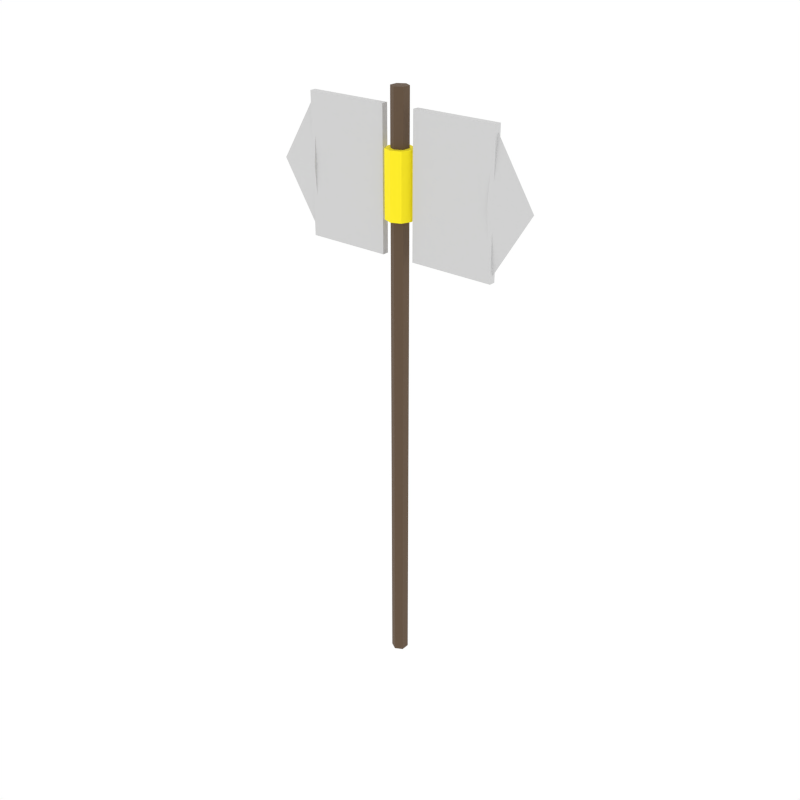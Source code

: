 # Source: steel_battle_axe.blend  (saved by Blender 5.1.30; exported with 4.5.12 LTS)
import bpy
from mathutils import Matrix  # noqa: F401  (used for matrix-valued properties, if any)

bpy.ops.wm.read_factory_settings(use_empty=True)
scene = bpy.context.scene
scene.name = 'Scene'

# ---- collections
col_collection_1 = bpy.data.collections.new('Collection 1'); scene.collection.children.link(col_collection_1)

# ---- materials (node trees are filled in below, after node groups)
mat_leathergrip = bpy.data.materials.new('LeatherGrip')
mat_goldtrim = bpy.data.materials.new('GoldTrim')
mat_steelmetal = bpy.data.materials.new('SteelMetal')

# ---- material node trees
mat_leathergrip.use_nodes = True; mat_leathergrip.node_tree.nodes.clear()
_N = mat_leathergrip.node_tree.nodes; _L = mat_leathergrip.node_tree.links
n0 = _N.new('ShaderNodeBsdfPrincipled'); n0.name = 'Principled BSDF'; n0.location = (-200, 100)
n0.inputs[0].default_value = (0.1098, 0.06667, 0.03529, 1.0)
n0.inputs[2].default_value = 0.8
n1 = _N.new('ShaderNodeOutputMaterial'); n1.name = 'Material Output'; n1.location = (200, 100)
_L.new(n0.outputs[0], n1.inputs[0])
n1.is_active_output = True
mat_goldtrim.use_nodes = True; mat_goldtrim.node_tree.nodes.clear()
_N = mat_goldtrim.node_tree.nodes; _L = mat_goldtrim.node_tree.links
n0 = _N.new('ShaderNodeBsdfPrincipled'); n0.name = 'Principled BSDF'; n0.location = (-200, 100)
n0.inputs[0].default_value = (1.0, 0.8431, 0.0, 1.0)
n0.inputs[2].default_value = 0.8
n1 = _N.new('ShaderNodeOutputMaterial'); n1.name = 'Material Output'; n1.location = (200, 100)
_L.new(n0.outputs[0], n1.inputs[0])
n1.is_active_output = True
mat_steelmetal.use_nodes = True; mat_steelmetal.node_tree.nodes.clear()
_N = mat_steelmetal.node_tree.nodes; _L = mat_steelmetal.node_tree.links
n0 = _N.new('ShaderNodeBsdfPrincipled'); n0.name = 'Principled BSDF'; n0.location = (-200, 100)
n0.inputs[0].default_value = (0.6275, 0.6275, 0.6275, 1.0)
n0.inputs[2].default_value = 0.8
n1 = _N.new('ShaderNodeOutputMaterial'); n1.name = 'Material Output'; n1.location = (200, 100)
_L.new(n0.outputs[0], n1.inputs[0])
n1.is_active_output = True

# ---- world
world_world = bpy.data.worlds.new('World'); scene.world = world_world
world_world.use_nodes = True; world_world.node_tree.nodes.clear()
_N = world_world.node_tree.nodes; _L = world_world.node_tree.links
n0 = _N.new('ShaderNodeOutputWorld'); n0.name = 'World Output'; n0.location = (280, 0)
n1 = _N.new('ShaderNodeBackground'); n1.name = 'Background'; n1.location = (0, 0)
n1.inputs[0].default_value = (1.0, 1.0, 1.0, 1.0)
n2 = _N.new('NodeFrame'); n2.name = 'Frame'; n2.location = (0, 0)
n2.label = 'Versioning: Use Nodes was removed'
n2.width = 150
n0.parent = n2
n1.parent = n2
_L.new(n1.outputs[0], n0.inputs[0])
n0.is_active_output = True
world_world.color = (1.0, 1.0, 1.0)
world_world.use_sun_shadow = False
world_world.sun_shadow_jitter_overblur = 0.0
world_world.cycles.sampling_method = 'NONE'
world_world.cycles.sample_map_resolution = 256

# ---- meshes
me_cylinder_080 = bpy.data.meshes.new('Cylinder.080')
me_cylinder_080.from_pydata([(0.0, 0.02, -0.7), (0.0, 0.02, 0.7), (0.01732, 0.01, -0.7), (0.01732, 0.01, 0.7), (0.01732, -0.01, -0.7), (0.01732, -0.01, 0.7), (0.0, -0.02, -0.7), (0.0, -0.02, 0.7), (-0.01732, -0.01, -0.7), (-0.01732, -0.01, 0.7), (-0.01732, 0.01, -0.7), (-0.01732, 0.01, 0.7)], [], [(0, 1, 3, 2), (2, 3, 5, 4), (4, 5, 7, 6), (6, 7, 9, 8), (3, 1, 11, 9, 7, 5), (8, 9, 11, 10), (10, 11, 1, 0), (0, 2, 4, 6, 8, 10)])
_uv = me_cylinder_080.uv_layers.new(name='UVMap')
_uv.uv.foreach_set('vector', [1.0, 0.5, 1.0, 1.0, 0.8333, 1.0, 0.8333, 0.5, 0.8333, 0.5, 0.8333, 1.0, 0.6667, 1.0, 0.6667, 0.5, 0.6667, 0.5, 0.6667, 1.0, 0.5, 1.0, 0.5, 0.5, 0.5, 0.5, 0.5, 1.0, 0.3333, 1.0, 0.3333, 0.5, 0.4578, 0.37, 0.25, 0.49, 0.04215, 0.37, 0.04215, 0.13, 0.25, 0.01, 0.4578, 0.13, 0.3333, 0.5, 0.3333, 1.0, 0.1667, 1.0, 0.1667, 0.5, 0.1667, 0.5, 0.1667, 1.0, -8.941e-08, 1.0, -8.941e-08, 0.5, 0.75, 0.49, 0.9578, 0.37, 0.9578, 0.13, 0.75, 0.01, 0.5422, 0.13, 0.5422, 0.37])
me_cylinder_080.materials.append(mat_leathergrip)
me_cylinder_080.update()
me_cylinder_081 = bpy.data.meshes.new('Cylinder.081')
me_cylinder_081.from_pydata([(0.0, 0.032, -0.075), (0.0, 0.032, 0.075), (0.02263, 0.02263, -0.075), (0.02263, 0.02263, 0.075), (0.032, 0.0, -0.075), (0.032, 0.0, 0.075), (0.02263, -0.02263, -0.075), (0.02263, -0.02263, 0.075), (0.0, -0.032, -0.075), (0.0, -0.032, 0.075), (-0.02263, -0.02263, -0.075), (-0.02263, -0.02263, 0.075), (-0.032, 0.0, -0.075), (-0.032, 0.0, 0.075), (-0.02263, 0.02263, -0.075), (-0.02263, 0.02263, 0.075)], [], [(0, 1, 3, 2), (2, 3, 5, 4), (4, 5, 7, 6), (6, 7, 9, 8), (8, 9, 11, 10), (10, 11, 13, 12), (3, 1, 15, 13, 11, 9, 7, 5), (12, 13, 15, 14), (14, 15, 1, 0), (0, 2, 4, 6, 8, 10, 12, 14)])
_uv = me_cylinder_081.uv_layers.new(name='UVMap')
_uv.uv.foreach_set('vector', [1.0, 0.5, 1.0, 1.0, 0.875, 1.0, 0.875, 0.5, 0.875, 0.5, 0.875, 1.0, 0.75, 1.0, 0.75, 0.5, 0.75, 0.5, 0.75, 1.0, 0.625, 1.0, 0.625, 0.5, 0.625, 0.5, 0.625, 1.0, 0.5, 1.0, 0.5, 0.5, 0.5, 0.5, 0.5, 1.0, 0.375, 1.0, 0.375, 0.5, 0.375, 0.5, 0.375, 1.0, 0.25, 1.0, 0.25, 0.5, 0.4197, 0.4197, 0.25, 0.49, 0.08029, 0.4197, 0.01, 0.25, 0.08029, 0.08029, 0.25, 0.01, 0.4197, 0.08029, 0.49, 0.25, 0.25, 0.5, 0.25, 1.0, 0.125, 1.0, 0.125, 0.5, 0.125, 0.5, 0.125, 1.0, 0.0, 1.0, 0.0, 0.5, 0.75, 0.49, 0.9197, 0.4197, 0.99, 0.25, 0.9197, 0.08029, 0.75, 0.01, 0.5803, 0.08029, 0.51, 0.25, 0.5803, 0.4197])
me_cylinder_081.materials.append(mat_goldtrim)
me_cylinder_081.update()
me_cube_075 = bpy.data.meshes.new('Cube.075')
me_cube_075.from_pydata([(-0.1, -0.0075, -0.16), (-0.1, -0.0075, 0.16), (-0.1, 0.0075, -0.16), (-0.1, 0.0075, 0.16), (0.1, -0.0075, -0.16), (0.1, -0.0075, 0.16), (0.1, 0.0075, -0.16), (0.1, 0.0075, 0.16)], [], [(0, 1, 3, 2), (2, 3, 7, 6), (6, 7, 5, 4), (4, 5, 1, 0), (2, 6, 4, 0), (7, 3, 1, 5)])
_uv = me_cube_075.uv_layers.new(name='UVMap')
_uv.uv.foreach_set('vector', [0.375, 0.0, 0.625, 0.0, 0.625, 0.25, 0.375, 0.25, 0.375, 0.25, 0.625, 0.25, 0.625, 0.5, 0.375, 0.5, 0.375, 0.5, 0.625, 0.5, 0.625, 0.75, 0.375, 0.75, 0.375, 0.75, 0.625, 0.75, 0.625, 1.0, 0.375, 1.0, 0.125, 0.5, 0.375, 0.5, 0.375, 0.75, 0.125, 0.75, 0.625, 0.5, 0.875, 0.5, 0.875, 0.75, 0.625, 0.75])
me_cube_075.materials.append(mat_steelmetal)
me_cube_075.update()
me_cone_041 = bpy.data.meshes.new('Cone.041')
me_cone_041.from_pydata([(0.05, 0.0128, 2.186e-09), (0.05, 0.0, 0.16), (0.05, -0.0128, 2.186e-09), (0.05, 0.0, -0.16), (-0.05, 0.0, -2.186e-09)], [], [(0, 4, 1), (1, 4, 2), (0, 1, 2, 3), (2, 4, 3), (3, 4, 0)])
_uv = me_cone_041.uv_layers.new(name='UVMap')
_uv.uv.foreach_set('vector', [0.25, 0.49, 0.25, 0.25, 0.49, 0.25, 0.49, 0.25, 0.25, 0.25, 0.25, 0.01, 0.75, 0.49, 0.99, 0.25, 0.75, 0.01, 0.51, 0.25, 0.25, 0.01, 0.25, 0.25, 0.01, 0.25, 0.01, 0.25, 0.25, 0.25, 0.25, 0.49])
me_cone_041.materials.append(mat_steelmetal)
me_cone_041.update()
me_cube_076 = bpy.data.meshes.new('Cube.076')
me_cube_076.from_pydata([(-0.1, -0.0075, -0.16), (-0.1, -0.0075, 0.16), (-0.1, 0.0075, -0.16), (-0.1, 0.0075, 0.16), (0.1, -0.0075, -0.16), (0.1, -0.0075, 0.16), (0.1, 0.0075, -0.16), (0.1, 0.0075, 0.16)], [], [(0, 1, 3, 2), (2, 3, 7, 6), (6, 7, 5, 4), (4, 5, 1, 0), (2, 6, 4, 0), (7, 3, 1, 5)])
_uv = me_cube_076.uv_layers.new(name='UVMap')
_uv.uv.foreach_set('vector', [0.375, 0.0, 0.625, 0.0, 0.625, 0.25, 0.375, 0.25, 0.375, 0.25, 0.625, 0.25, 0.625, 0.5, 0.375, 0.5, 0.375, 0.5, 0.625, 0.5, 0.625, 0.75, 0.375, 0.75, 0.375, 0.75, 0.625, 0.75, 0.625, 1.0, 0.375, 1.0, 0.125, 0.5, 0.375, 0.5, 0.375, 0.75, 0.125, 0.75, 0.625, 0.5, 0.875, 0.5, 0.875, 0.75, 0.625, 0.75])
me_cube_076.materials.append(mat_steelmetal)
me_cube_076.update()
me_cone_042 = bpy.data.meshes.new('Cone.042')
me_cone_042.from_pydata([(-0.05, 0.0128, 2.186e-09), (-0.05, 0.0, -0.16), (-0.05, -0.0128, 2.186e-09), (-0.05, 0.0, 0.16), (0.05, 0.0, -2.186e-09)], [], [(0, 4, 1), (1, 4, 2), (0, 1, 2, 3), (2, 4, 3), (3, 4, 0)])
_uv = me_cone_042.uv_layers.new(name='UVMap')
_uv.uv.foreach_set('vector', [0.25, 0.49, 0.25, 0.25, 0.49, 0.25, 0.49, 0.25, 0.25, 0.25, 0.25, 0.01, 0.75, 0.49, 0.99, 0.25, 0.75, 0.01, 0.51, 0.25, 0.25, 0.01, 0.25, 0.25, 0.01, 0.25, 0.01, 0.25, 0.25, 0.25, 0.25, 0.49])
me_cone_042.materials.append(mat_steelmetal)
me_cone_042.update()

# ---- objects
ob_cylinder = bpy.data.objects.new('Cylinder', me_cylinder_080)
ob_cylinder_001 = bpy.data.objects.new('Cylinder.001', me_cylinder_081)
ob_cube = bpy.data.objects.new('Cube', me_cube_075)
ob_cone = bpy.data.objects.new('Cone', me_cone_041)
ob_cube_001 = bpy.data.objects.new('Cube.001', me_cube_076)
ob_cone_001 = bpy.data.objects.new('Cone.001', me_cone_042)

# ---- transforms, parenting, visibility, modifiers, constraints
ob_cylinder.location = (0.0, 0.0, 0.3)
ob_cylinder_001.location = (0.0, 0.0, 0.8)
ob_cube.location = (-0.14, 0.0, 0.8)
ob_cone.location = (-0.28, 0.0, 0.8)
ob_cube_001.location = (0.14, 0.0, 0.8)
ob_cone_001.location = (0.28, 0.0, 0.8)

# ---- collection membership
scene.collection.objects.link(ob_cylinder)
scene.collection.objects.link(ob_cylinder_001)
scene.collection.objects.link(ob_cube)
scene.collection.objects.link(ob_cone)
scene.collection.objects.link(ob_cube_001)
scene.collection.objects.link(ob_cone_001)

# ---- scene / render settings (as saved in the file)
scene.frame_start = 1; scene.frame_end = 250; scene.frame_set(0)
scene.render.engine = 'CYCLES'
scene.render.resolution_x = 1000
scene.render.resolution_y = 1000
scene.render.dither_intensity = 0.0
scene.render.bake_type = 'DISPLACEMENT'
scene.render.bake_bias = 0.0
scene.render.bake_samples = 0
scene.cycles.samples = 200
scene.cycles.sampling_pattern = 'TABULATED_SOBOL'
scene.cycles.light_sampling_threshold = 0.0
scene.cycles.use_adaptive_sampling = False
scene.cycles.use_light_tree = False
scene.cycles.caustics_reflective = False
scene.cycles.caustics_refractive = False
scene.cycles.blur_glossy = 0.0
scene.cycles.max_bounces = 2
scene.cycles.pixel_filter_type = 'GAUSSIAN'
scene.cycles.sample_clamp_indirect = 0.0
scene.view_settings.view_transform = 'Standard'
bpy.context.view_layer.update()

# ---- added for rendering (the .blend has no active camera): camera
cam_auto = bpy.data.cameras.new('AutoCamera')
cam_auto.lens = 50.0
cam_auto.sensor_width = 36.0
cam_auto.clip_end = 1000.0
ob_auto_camera = bpy.data.objects.new('AutoCamera', cam_auto)
scene.collection.objects.link(ob_auto_camera)
ob_auto_camera.location = (1.43326, -1.71991, 1.44661)
ob_auto_camera.rotation_euler = (1.09748, -7.21219e-08, 0.694738)
scene.camera = ob_auto_camera
bpy.context.view_layer.update()
